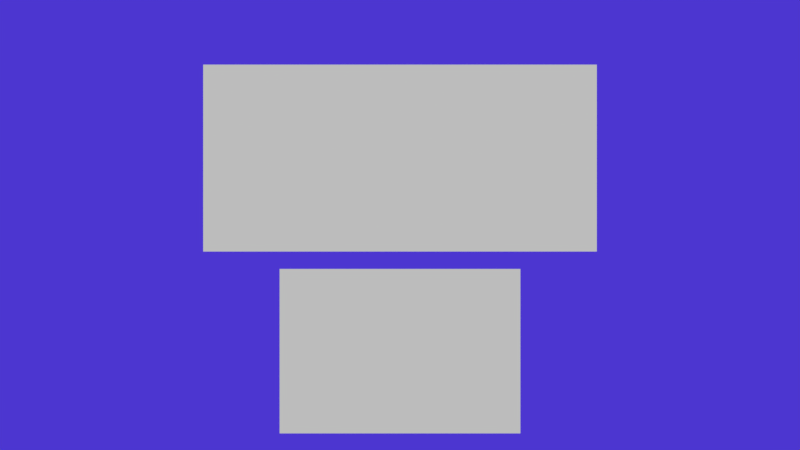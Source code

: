 # Source: jam.blend  (saved by Blender 2.77.0; exported with 4.5.12 LTS)
import bpy
from mathutils import Matrix  # noqa: F401  (used for matrix-valued properties, if any)

bpy.ops.wm.read_factory_settings(use_empty=True)
scene = bpy.context.scene
scene.name = 'game'

# ---- collections
col_collection_1 = bpy.data.collections.new('Collection 1'); scene.collection.children.link(col_collection_1)

# ---- materials (node trees are filled in below, after node groups)
mat_garabatos2 = bpy.data.materials.new('garabatos2')
mat_garabatos2.alpha_threshold = 0.0
mat_garabatos2.use_transparent_shadow = False
mat_garabatos2.roughness = 0.5
mat_material_001 = bpy.data.materials.new('Material.001')
mat_material_001.alpha_threshold = 0.0
mat_material_001.use_transparent_shadow = False
mat_material_001.roughness = 0.5
mat_creditos2 = bpy.data.materials.new('creditos2')
mat_creditos2.alpha_threshold = 0.0
mat_creditos2.use_transparent_shadow = False
mat_creditos2.roughness = 0.5
mat_creditos1 = bpy.data.materials.new('creditos1')
mat_creditos1.alpha_threshold = 0.0
mat_creditos1.use_transparent_shadow = False
mat_creditos1.roughness = 0.5
mat_titulo2 = bpy.data.materials.new('titulo2')
mat_titulo2.alpha_threshold = 0.0
mat_titulo2.use_transparent_shadow = False
mat_titulo2.roughness = 0.5
mat_titulo1 = bpy.data.materials.new('titulo1')
mat_titulo1.alpha_threshold = 0.0
mat_titulo1.use_transparent_shadow = False
mat_titulo1.roughness = 0.5
mat_play2 = bpy.data.materials.new('play2')
mat_play2.alpha_threshold = 0.0
mat_play2.use_transparent_shadow = False
mat_play2.roughness = 0.5
mat_play1 = bpy.data.materials.new('play1')
mat_play1.alpha_threshold = 0.0
mat_play1.use_transparent_shadow = False
mat_play1.roughness = 0.5
mat_material = bpy.data.materials.new('Material')
mat_material.alpha_threshold = 0.0
mat_material.use_transparent_shadow = False
mat_material.diffuse_color = (0.1154, 0.05907, 1.0, 1.0)
mat_material.roughness = 0.5
mat_cincuenta1 = bpy.data.materials.new('cincuenta1')
mat_cincuenta1.alpha_threshold = 0.0
mat_cincuenta1.use_transparent_shadow = False
mat_cincuenta1.roughness = 0.5
mat_cincuenta2 = bpy.data.materials.new('cincuenta2')
mat_cincuenta2.alpha_threshold = 0.0
mat_cincuenta2.use_transparent_shadow = False
mat_cincuenta2.roughness = 0.5
mat_uno1 = bpy.data.materials.new('uno1')
mat_uno1.alpha_threshold = 0.0
mat_uno1.use_transparent_shadow = False
mat_uno1.roughness = 0.5
mat_uno2 = bpy.data.materials.new('uno2')
mat_uno2.alpha_threshold = 0.0
mat_uno2.use_transparent_shadow = False
mat_uno2.roughness = 0.5
mat_diez2 = bpy.data.materials.new('diez2')
mat_diez2.alpha_threshold = 0.0
mat_diez2.use_transparent_shadow = False
mat_diez2.roughness = 0.5
mat_diez1 = bpy.data.materials.new('diez1')
mat_diez1.alpha_threshold = 0.0
mat_diez1.use_transparent_shadow = False
mat_diez1.roughness = 0.5
mat_piso2 = bpy.data.materials.new('Piso2')
mat_piso2.alpha_threshold = 0.0
mat_piso2.use_transparent_shadow = False
mat_piso2.roughness = 0.5
mat_piso1 = bpy.data.materials.new('Piso1')
mat_piso1.alpha_threshold = 0.0
mat_piso1.use_transparent_shadow = False
mat_piso1.roughness = 0.5
mat_torre3 = bpy.data.materials.new('torre3')
mat_torre3.alpha_threshold = 0.0
mat_torre3.use_transparent_shadow = False
mat_torre3.roughness = 0.5
mat_torre2 = bpy.data.materials.new('torre2')
mat_torre2.alpha_threshold = 0.0
mat_torre2.use_transparent_shadow = False
mat_torre2.roughness = 0.5
mat_hoop = bpy.data.materials.new('hoop')
mat_hoop.alpha_threshold = 0.0
mat_hoop.use_transparent_shadow = False
mat_hoop.diffuse_color = (0.0, 0.0, 0.0, 1.0)
mat_hoop.roughness = 0.5

# ---- material node trees

# ---- world
world_world = bpy.data.worlds.new('World'); scene.world = world_world
world_world.color = (0.05088, 0.05088, 0.05088)
world_world.use_sun_shadow = False
world_world.sun_shadow_jitter_overblur = 0.0
world_world.cycles.sampling_method = 'MANUAL'

# ---- cameras
cam_camera_001 = bpy.data.cameras.new('Camera.001')
cam_camera_001.type = 'ORTHO'
cam_camera_001.clip_end = 100.0
cam_camera_001.lens = 35.0
cam_camera_001.sensor_width = 32.0
cam_camera_001.sensor_height = 18.0
cam_camera_001.ortho_scale = 3.814
cam_camera_001.dof.focus_distance = 0.0
cam_camera_001.dof.aperture_fstop = 128.0
cam_camera = bpy.data.cameras.new('Camera')
cam_camera.type = 'ORTHO'
cam_camera.clip_end = 100.0
cam_camera.lens = 35.0
cam_camera.sensor_width = 32.0
cam_camera.sensor_height = 18.0
cam_camera.ortho_scale = 3.814
cam_camera.dof.focus_distance = 0.0
cam_camera.dof.aperture_fstop = 128.0

# ---- meshes
me_garabatos2 = bpy.data.meshes.new('garabatos2')
me_garabatos2.from_pydata([(-0.6891, -0.5, 0.0), (0.6891, -0.5, 0.0), (-0.6891, 0.5, 0.0), (0.6891, 0.5, 0.0)], [], [(0, 1, 3, 2)])
_uv = me_garabatos2.uv_layers.new(name='UVMap')
_uv.uv.foreach_set('vector', [0.0, 0.0, 1.0, 0.0, 1.0, 1.0, 0.0, 1.0])
me_garabatos2.materials.append(mat_garabatos2)
me_garabatos2.use_remesh_preserve_volume = False
me_garabatos2.use_remesh_preserve_attributes = False
me_garabatos2.use_mirror_vertex_groups = False
me_garabatos2.update()
me_material_001 = bpy.data.meshes.new('Material.001')
me_material_001.from_pydata([(-0.6891, -0.5, 0.0), (0.6891, -0.5, 0.0), (-0.6891, 0.5, 0.0), (0.6891, 0.5, 0.0)], [], [(0, 1, 3, 2)])
_uv = me_material_001.uv_layers.new(name='UVMap')
_uv.uv.foreach_set('vector', [0.0, 0.0, 1.0, 0.0, 1.0, 1.0, 0.0, 1.0])
me_material_001.materials.append(mat_material_001)
me_material_001.use_remesh_preserve_volume = False
me_material_001.use_remesh_preserve_attributes = False
me_material_001.use_mirror_vertex_groups = False
me_material_001.update()
me_creditos2 = bpy.data.meshes.new('creditos2')
me_creditos2.from_pydata([(-0.6891, -0.5, 0.0), (0.6891, -0.5, 0.0), (-0.6891, 0.5, 0.0), (0.6891, 0.5, 0.0)], [], [(0, 1, 3, 2)])
_uv = me_creditos2.uv_layers.new(name='UVMap')
_uv.uv.foreach_set('vector', [0.0, 0.0, 1.0, 0.0, 1.0, 1.0, 0.0, 1.0])
me_creditos2.materials.append(mat_creditos2)
me_creditos2.use_remesh_preserve_volume = False
me_creditos2.use_remesh_preserve_attributes = False
me_creditos2.use_mirror_vertex_groups = False
me_creditos2.update()
me_creditos1 = bpy.data.meshes.new('creditos1')
me_creditos1.from_pydata([(-0.6891, -0.5, 0.0), (0.6891, -0.5, 0.0), (-0.6891, 0.5, 0.0), (0.6891, 0.5, 0.0)], [], [(0, 1, 3, 2)])
_uv = me_creditos1.uv_layers.new(name='UVMap')
_uv.uv.foreach_set('vector', [0.0, 0.0, 1.0, 0.0, 1.0, 1.0, 0.0, 1.0])
me_creditos1.materials.append(mat_creditos1)
me_creditos1.use_remesh_preserve_volume = False
me_creditos1.use_remesh_preserve_attributes = False
me_creditos1.use_mirror_vertex_groups = False
me_creditos1.update()
me_cube_001 = bpy.data.meshes.new('Cube.001')
me_cube_001.from_pydata([(-1.0, -1.0, -1.0), (-1.0, -1.0, 1.0), (-1.0, 1.0, -1.0), (-1.0, 1.0, 1.0), (1.0, -1.0, -1.0), (1.0, -1.0, 1.0), (1.0, 1.0, -1.0), (1.0, 1.0, 1.0)], [], [(1, 3, 2, 0), (3, 7, 6, 2), (7, 5, 4, 6), (5, 1, 0, 4), (0, 2, 6, 4), (5, 7, 3, 1)])
me_cube_001.use_remesh_preserve_volume = False
me_cube_001.use_remesh_preserve_attributes = False
me_cube_001.use_mirror_vertex_groups = False
me_cube_001.update()
me_titulo2 = bpy.data.meshes.new('titulo2')
me_titulo2.from_pydata([(-1.053, -0.5, 0.0), (1.053, -0.5, 0.0), (-1.053, 0.5, 0.0), (1.053, 0.5, 0.0)], [], [(0, 1, 3, 2)])
_uv = me_titulo2.uv_layers.new(name='UVMap')
_uv.uv.foreach_set('vector', [0.0, 0.0, 1.0, 0.0, 1.0, 1.0, 0.0, 1.0])
me_titulo2.materials.append(mat_titulo2)
me_titulo2.use_remesh_preserve_volume = False
me_titulo2.use_remesh_preserve_attributes = False
me_titulo2.use_mirror_vertex_groups = False
me_titulo2.update()
me_titulo1 = bpy.data.meshes.new('titulo1')
me_titulo1.from_pydata([(-1.053, -0.5, 0.0), (1.053, -0.5, 0.0), (-1.053, 0.5, 0.0), (1.053, 0.5, 0.0)], [], [(0, 1, 3, 2)])
_uv = me_titulo1.uv_layers.new(name='UVMap')
_uv.uv.foreach_set('vector', [0.0, 0.0, 1.0, 0.0, 1.0, 1.0, 0.0, 1.0])
me_titulo1.materials.append(mat_titulo1)
me_titulo1.use_remesh_preserve_volume = False
me_titulo1.use_remesh_preserve_attributes = False
me_titulo1.use_mirror_vertex_groups = False
me_titulo1.update()
me_play2 = bpy.data.meshes.new('play2')
me_play2.from_pydata([(-0.7319, -0.5, 0.0), (0.7319, -0.5, 0.0), (-0.7319, 0.5, 0.0), (0.7319, 0.5, 0.0)], [], [(0, 1, 3, 2)])
_uv = me_play2.uv_layers.new(name='UVMap')
_uv.uv.foreach_set('vector', [0.0, 0.0, 1.0, 0.0, 1.0, 1.0, 0.0, 1.0])
me_play2.materials.append(mat_play2)
me_play2.use_remesh_preserve_volume = False
me_play2.use_remesh_preserve_attributes = False
me_play2.use_mirror_vertex_groups = False
me_play2.update()
me_play1 = bpy.data.meshes.new('play1')
me_play1.from_pydata([(-0.7319, -0.5, 0.0), (0.7319, -0.5, 0.0), (-0.7319, 0.5, 0.0), (0.7319, 0.5, 0.0)], [], [(0, 1, 3, 2)])
_uv = me_play1.uv_layers.new(name='UVMap')
_uv.uv.foreach_set('vector', [0.0, 0.0, 1.0, 0.0, 1.0, 1.0, 0.0, 1.0])
me_play1.materials.append(mat_play1)
me_play1.use_remesh_preserve_volume = False
me_play1.use_remesh_preserve_attributes = False
me_play1.use_mirror_vertex_groups = False
me_play1.update()
me_plane_002 = bpy.data.meshes.new('Plane.002')
me_plane_002.from_pydata([(-1.0, -1.0, 0.0), (1.0, -1.0, 0.0), (-1.0, 1.0, 0.0), (1.0, 1.0, 0.0)], [], [(0, 1, 3, 2)])
_uv = me_plane_002.uv_layers.new(name='UVMap')
_uv.uv.foreach_set('vector', [0.028, 9.998e-05, 1.028, 9.998e-05, 1.028, 0.9999, 0.028, 0.9999])
me_plane_002.materials.append(mat_material)
me_plane_002.use_remesh_preserve_volume = False
me_plane_002.use_remesh_preserve_attributes = False
me_plane_002.use_mirror_vertex_groups = False
me_plane_002.update()
me_cincuenta1_001 = bpy.data.meshes.new('cincuenta1.001')
me_cincuenta1_001.from_pydata([(-1.149, -0.5, 0.0), (1.149, -0.5, 0.0), (-1.149, 0.5, 0.0), (1.149, 0.5, 0.0)], [], [(0, 1, 3, 2)])
_uv = me_cincuenta1_001.uv_layers.new(name='UVMap')
_uv.uv.foreach_set('vector', [0.0, 0.0, 1.0, 0.0, 1.0, 1.0, 0.0, 1.0])
me_cincuenta1_001.materials.append(mat_cincuenta1)
me_cincuenta1_001.use_remesh_preserve_volume = False
me_cincuenta1_001.use_remesh_preserve_attributes = False
me_cincuenta1_001.use_mirror_vertex_groups = False
me_cincuenta1_001.update()
me_cincuenta2_001 = bpy.data.meshes.new('cincuenta2.001')
me_cincuenta2_001.from_pydata([(-1.149, -0.5, 0.0), (1.149, -0.5, 0.0), (-1.149, 0.5, 0.0), (1.149, 0.5, 0.0)], [], [(0, 1, 3, 2)])
_uv = me_cincuenta2_001.uv_layers.new(name='UVMap')
_uv.uv.foreach_set('vector', [0.0, 0.0, 1.0, 0.0, 1.0, 1.0, 0.0, 1.0])
me_cincuenta2_001.materials.append(mat_cincuenta2)
me_cincuenta2_001.use_remesh_preserve_volume = False
me_cincuenta2_001.use_remesh_preserve_attributes = False
me_cincuenta2_001.use_mirror_vertex_groups = False
me_cincuenta2_001.update()
me_uno1_001 = bpy.data.meshes.new('uno1.001')
me_uno1_001.from_pydata([(-1.149, -0.5, 0.0), (1.149, -0.5, 0.0), (-1.149, 0.5, 0.0), (1.149, 0.5, 0.0)], [], [(0, 1, 3, 2)])
_uv = me_uno1_001.uv_layers.new(name='UVMap')
_uv.uv.foreach_set('vector', [0.0, 0.0, 1.0, 0.0, 1.0, 1.0, 0.0, 1.0])
me_uno1_001.materials.append(mat_uno1)
me_uno1_001.use_remesh_preserve_volume = False
me_uno1_001.use_remesh_preserve_attributes = False
me_uno1_001.use_mirror_vertex_groups = False
me_uno1_001.update()
me_uno2_001 = bpy.data.meshes.new('uno2.001')
me_uno2_001.from_pydata([(-1.149, -0.5, 0.0), (1.149, -0.5, 0.0), (-1.149, 0.5, 0.0), (1.149, 0.5, 0.0)], [], [(0, 1, 3, 2)])
_uv = me_uno2_001.uv_layers.new(name='UVMap')
_uv.uv.foreach_set('vector', [0.0, 0.0, 1.0, 0.0, 1.0, 1.0, 0.0, 1.0])
me_uno2_001.materials.append(mat_uno2)
me_uno2_001.use_remesh_preserve_volume = False
me_uno2_001.use_remesh_preserve_attributes = False
me_uno2_001.use_mirror_vertex_groups = False
me_uno2_001.update()
me_uno2 = bpy.data.meshes.new('uno2')
me_uno2.from_pydata([(-1.149, -0.5, 0.0), (1.149, -0.5, 0.0), (-1.149, 0.5, 0.0), (1.149, 0.5, 0.0)], [], [(0, 1, 3, 2)])
_uv = me_uno2.uv_layers.new(name='UVMap')
_uv.uv.foreach_set('vector', [0.0, 0.0, 1.0, 0.0, 1.0, 1.0, 0.0, 1.0])
me_uno2.materials.append(mat_uno2)
me_uno2.use_remesh_preserve_volume = False
me_uno2.use_remesh_preserve_attributes = False
me_uno2.use_mirror_vertex_groups = False
me_uno2.update()
me_uno1 = bpy.data.meshes.new('uno1')
me_uno1.from_pydata([(-1.149, -0.5, 0.0), (1.149, -0.5, 0.0), (-1.149, 0.5, 0.0), (1.149, 0.5, 0.0)], [], [(0, 1, 3, 2)])
_uv = me_uno1.uv_layers.new(name='UVMap')
_uv.uv.foreach_set('vector', [0.0, 0.0, 1.0, 0.0, 1.0, 1.0, 0.0, 1.0])
me_uno1.materials.append(mat_uno1)
me_uno1.use_remesh_preserve_volume = False
me_uno1.use_remesh_preserve_attributes = False
me_uno1.use_mirror_vertex_groups = False
me_uno1.update()
me_diez2 = bpy.data.meshes.new('diez2')
me_diez2.from_pydata([(-1.149, -0.5, 0.0), (1.149, -0.5, 0.0), (-1.149, 0.5, 0.0), (1.149, 0.5, 0.0)], [], [(0, 1, 3, 2)])
_uv = me_diez2.uv_layers.new(name='UVMap')
_uv.uv.foreach_set('vector', [0.0, 0.0, 1.0, 0.0, 1.0, 1.0, 0.0, 1.0])
me_diez2.materials.append(mat_diez2)
me_diez2.use_remesh_preserve_volume = False
me_diez2.use_remesh_preserve_attributes = False
me_diez2.use_mirror_vertex_groups = False
me_diez2.update()
me_diez1 = bpy.data.meshes.new('diez1')
me_diez1.from_pydata([(-1.149, -0.5, 0.0), (1.149, -0.5, 0.0), (-1.149, 0.5, 0.0), (1.149, 0.5, 0.0)], [], [(0, 1, 3, 2)])
_uv = me_diez1.uv_layers.new(name='UVMap')
_uv.uv.foreach_set('vector', [0.0, 0.0, 1.0, 0.0, 1.0, 1.0, 0.0, 1.0])
me_diez1.materials.append(mat_diez1)
me_diez1.use_remesh_preserve_volume = False
me_diez1.use_remesh_preserve_attributes = False
me_diez1.use_mirror_vertex_groups = False
me_diez1.update()
me_cincuenta2 = bpy.data.meshes.new('cincuenta2')
me_cincuenta2.from_pydata([(-1.149, -0.5, 0.0), (1.149, -0.5, 0.0), (-1.149, 0.5, 0.0), (1.149, 0.5, 0.0)], [], [(0, 1, 3, 2)])
_uv = me_cincuenta2.uv_layers.new(name='UVMap')
_uv.uv.foreach_set('vector', [0.0, 0.0, 1.0, 0.0, 1.0, 1.0, 0.0, 1.0])
me_cincuenta2.materials.append(mat_cincuenta2)
me_cincuenta2.use_remesh_preserve_volume = False
me_cincuenta2.use_remesh_preserve_attributes = False
me_cincuenta2.use_mirror_vertex_groups = False
me_cincuenta2.update()
me_cincuenta1 = bpy.data.meshes.new('cincuenta1')
me_cincuenta1.from_pydata([(-1.149, -0.5, 0.0), (1.149, -0.5, 0.0), (-1.149, 0.5, 0.0), (1.149, 0.5, 0.0)], [], [(0, 1, 3, 2)])
_uv = me_cincuenta1.uv_layers.new(name='UVMap')
_uv.uv.foreach_set('vector', [0.0, 0.0, 1.0, 0.0, 1.0, 1.0, 0.0, 1.0])
me_cincuenta1.materials.append(mat_cincuenta1)
me_cincuenta1.use_remesh_preserve_volume = False
me_cincuenta1.use_remesh_preserve_attributes = False
me_cincuenta1.use_mirror_vertex_groups = False
me_cincuenta1.update()
me_piso2 = bpy.data.meshes.new('Piso2')
me_piso2.from_pydata([(-4.299, -0.5, 0.0), (4.299, -0.5, 0.0), (-4.299, 0.5, 0.0), (4.299, 0.5, 0.0)], [], [(0, 1, 3, 2)])
_uv = me_piso2.uv_layers.new(name='UVMap')
_uv.uv.foreach_set('vector', [0.0, 0.0, 1.0, 0.0, 1.0, 1.0, 0.0, 1.0])
me_piso2.materials.append(mat_piso2)
me_piso2.use_remesh_preserve_volume = False
me_piso2.use_remesh_preserve_attributes = False
me_piso2.use_mirror_vertex_groups = False
me_piso2.update()
me_piso1 = bpy.data.meshes.new('Piso1')
me_piso1.from_pydata([(-4.299, -0.5, 0.0), (4.299, -0.5, 0.0), (-4.299, 0.5, 0.0), (4.299, 0.5, 0.0)], [], [(0, 1, 3, 2)])
_uv = me_piso1.uv_layers.new(name='UVMap')
_uv.uv.foreach_set('vector', [0.0, 0.0, 1.0, 0.0, 1.0, 1.0, 0.0, 1.0])
me_piso1.materials.append(mat_piso1)
me_piso1.use_remesh_preserve_volume = False
me_piso1.use_remesh_preserve_attributes = False
me_piso1.use_mirror_vertex_groups = False
me_piso1.update()
me_torre3 = bpy.data.meshes.new('torre3')
me_torre3.from_pydata([(-0.1711, -0.5, 0.0), (0.1711, -0.5, 0.0), (-0.1711, 0.5, 0.0), (0.1711, 0.5, 0.0)], [], [(0, 1, 3, 2)])
_uv = me_torre3.uv_layers.new(name='UVMap')
_uv.uv.foreach_set('vector', [0.0, 0.0, 1.0, 0.0, 1.0, 1.0, 0.0, 1.0])
me_torre3.materials.append(mat_torre3)
me_torre3.use_remesh_preserve_volume = False
me_torre3.use_remesh_preserve_attributes = False
me_torre3.use_mirror_vertex_groups = False
me_torre3.update()
me_torre2 = bpy.data.meshes.new('torre2')
me_torre2.from_pydata([(-0.1711, -0.5, 0.0), (0.1711, -0.5, 0.0), (-0.1711, 0.5, 0.0), (0.1711, 0.5, 0.0)], [], [(0, 1, 3, 2)])
_uv = me_torre2.uv_layers.new(name='UVMap')
_uv.uv.foreach_set('vector', [0.0, 0.0, 1.0, 0.0, 1.0, 1.0, 0.0, 1.0])
me_torre2.materials.append(mat_torre2)
me_torre2.use_remesh_preserve_volume = False
me_torre2.use_remesh_preserve_attributes = False
me_torre2.use_mirror_vertex_groups = False
me_torre2.update()
me_plane_003 = bpy.data.meshes.new('Plane.003')
me_plane_003.from_pydata([(1.004, -9.159e-09, -1.49e-08), (0.9989, 0.5234, -1.49e-08), (0.9854, 0.7401, -1.49e-08), (0.972, 0.5234, -1.49e-08), (0.9664, -9.159e-09, -1.49e-08), (0.972, -0.5234, -1.49e-08), (0.9854, -0.7401, -1.49e-08), (0.9989, -0.5234, -1.49e-08), (0.9596, 8.638e-07, -0.1562), (0.9543, 0.5234, -0.1554), (0.9414, 0.7401, -0.1533), (0.9285, 0.5234, -0.1512), (0.9232, 8.308e-07, -0.1503), (0.9285, -0.5234, -0.1512), (0.9414, -0.7401, -0.1533), (0.9543, -0.5234, -0.1554), (0.829, 1.659e-06, -0.2986), (0.8244, 0.5234, -0.2969), (0.8132, 0.7401, -0.2929), (0.8021, 0.5234, -0.2889), (0.7975, 1.596e-06, -0.2873), (0.8021, -0.5234, -0.2889), (0.8132, -0.7401, -0.2929), (0.8244, -0.5234, -0.2969), (0.6242, 2.306e-06, -0.4144), (0.6207, 0.5234, -0.4121), (0.6123, 0.7401, -0.4066), (0.6039, 0.5234, -0.401), (0.6004, 2.219e-06, -0.3987), (0.6039, -0.5234, -0.401), (0.6123, -0.7401, -0.4066), (0.6207, -0.5234, -0.4121), (0.3634, 2.748e-06, -0.4934), (0.3614, 0.5234, -0.4906), (0.3564, 0.7401, -0.4841), (0.3515, 0.5234, -0.4775), (0.3495, 2.644e-06, -0.4747), (0.3515, -0.5234, -0.4775), (0.3564, -0.7401, -0.4841), (0.3614, -0.5234, -0.4906), (0.06985, 2.944e-06, -0.5285), (0.06943, 0.5234, -0.5256), (0.06842, 0.7401, -0.5185), (0.06741, 0.5234, -0.5115), (0.067, 2.833e-06, -0.5086), (0.06741, -0.5234, -0.5115), (0.06842, -0.7401, -0.5185), (0.06943, -0.5234, -0.5256), (-0.2304, 2.878e-06, -0.5167), (-0.2292, 0.5234, -0.5139), (-0.2262, 0.7401, -0.507), (-0.2232, 0.5234, -0.5001), (-0.2219, 2.769e-06, -0.4972), (-0.2232, -0.5234, -0.5001), (-0.2262, -0.7401, -0.507), (-0.2292, -0.5234, -0.5139), (-0.5107, 2.556e-06, -0.459), (-0.5079, 0.5234, -0.4565), (-0.5012, 0.7401, -0.4503), (-0.4944, 0.5234, -0.4442), (-0.4916, 2.459e-06, -0.4417), (-0.4944, -0.5234, -0.4442), (-0.5012, -0.7401, -0.4503), (-0.5079, -0.5234, -0.4565), (-0.7461, 2.005e-06, -0.3605), (-0.742, 0.5234, -0.3585), (-0.7321, 0.7401, -0.3537), (-0.7223, 0.5234, -0.3489), (-0.7182, 1.929e-06, -0.3469), (-0.7223, -0.5234, -0.3489), (-0.7321, -0.7401, -0.3537), (-0.742, -0.5234, -0.3585), (-0.9157, 1.276e-06, -0.23), (-0.9107, 0.5234, -0.2287), (-0.8986, 0.7401, -0.2256), (-0.8864, 0.5234, -0.2226), (-0.8814, 1.227e-06, -0.2213), (-0.8864, -0.5234, -0.2226), (-0.8986, -0.7401, -0.2256), (-0.9107, -0.5234, -0.2287), (-1.004, 4.322e-07, -0.07899), (-0.999, 0.5234, -0.07856), (-0.9856, 0.7401, -0.0775), (-0.9723, 0.5234, -0.07645), (-0.9668, 4.156e-07, -0.07601), (-0.9723, -0.5234, -0.07645), (-0.9856, -0.7401, -0.0775), (-0.999, -0.5234, -0.07856), (-1.004, -4.506e-07, 0.07899), (-0.999, 0.5234, 0.07856), (-0.9856, 0.7401, 0.0775), (-0.9723, 0.5234, 0.07645), (-0.9668, -4.339e-07, 0.07601), (-0.9723, -0.5234, 0.07645), (-0.9856, -0.7401, 0.0775), (-0.999, -0.5234, 0.07856), (-0.9157, -1.294e-06, 0.23), (-0.9107, 0.5234, 0.2287), (-0.8986, 0.7401, 0.2256), (-0.8864, 0.5234, 0.2226), (-0.8814, -1.246e-06, 0.2213), (-0.8864, -0.5234, 0.2226), (-0.8986, -0.7401, 0.2256), (-0.9107, -0.5234, 0.2287), (-0.7461, -2.024e-06, 0.3605), (-0.742, 0.5234, 0.3585), (-0.7321, 0.7401, 0.3537), (-0.7223, 0.5234, 0.3489), (-0.7182, -1.948e-06, 0.3469), (-0.7223, -0.5234, 0.3489), (-0.7321, -0.7401, 0.3537), (-0.742, -0.5234, 0.3585), (-0.5107, -2.574e-06, 0.459), (-0.5079, 0.5234, 0.4565), (-0.5012, 0.7401, 0.4503), (-0.4944, 0.5234, 0.4442), (-0.4916, -2.477e-06, 0.4417), (-0.4944, -0.5234, 0.4442), (-0.5012, -0.7401, 0.4503), (-0.5079, -0.5234, 0.4565), (-0.2304, -2.897e-06, 0.5167), (-0.2292, 0.5234, 0.5139), (-0.2262, 0.7401, 0.507), (-0.2232, 0.5234, 0.5001), (-0.2219, -2.788e-06, 0.4972), (-0.2232, -0.5234, 0.5001), (-0.2262, -0.7401, 0.507), (-0.2292, -0.5234, 0.5139), (0.06985, -2.962e-06, 0.5285), (0.06943, 0.5234, 0.5256), (0.06842, 0.7401, 0.5185), (0.06741, 0.5234, 0.5115), (0.067, -2.851e-06, 0.5086), (0.06741, -0.5234, 0.5115), (0.06842, -0.7401, 0.5185), (0.06943, -0.5234, 0.5256), (0.3634, -2.766e-06, 0.4934), (0.3614, 0.5234, 0.4906), (0.3564, 0.7401, 0.4841), (0.3515, 0.5234, 0.4775), (0.3495, -2.662e-06, 0.4747), (0.3515, -0.5234, 0.4775), (0.3564, -0.7401, 0.4841), (0.3614, -0.5234, 0.4906), (0.6242, -2.325e-06, 0.4144), (0.6207, 0.5234, 0.4121), (0.6123, 0.7401, 0.4066), (0.6039, 0.5234, 0.401), (0.6004, -2.237e-06, 0.3987), (0.6039, -0.5234, 0.401), (0.6123, -0.7401, 0.4066), (0.6207, -0.5234, 0.4121), (0.829, -1.677e-06, 0.2986), (0.8244, 0.5234, 0.2969), (0.8132, 0.7401, 0.2929), (0.8021, 0.5234, 0.2889), (0.7975, -1.615e-06, 0.2873), (0.8021, -0.5234, 0.2889), (0.8132, -0.7401, 0.2929), (0.8244, -0.5234, 0.2969), (0.9596, -8.821e-07, 0.1562), (0.9543, 0.5234, 0.1554), (0.9414, 0.7401, 0.1533), (0.9285, 0.5234, 0.1512), (0.9232, -8.492e-07, 0.1503), (0.9285, -0.5234, 0.1512), (0.9414, -0.7401, 0.1533), (0.9543, -0.5234, 0.1554)], [], [(0, 8, 9, 1), (1, 9, 10, 2), (2, 10, 11, 3), (3, 11, 12, 4), (4, 12, 13, 5), (5, 13, 14, 6), (6, 14, 15, 7), (0, 7, 15, 8), (8, 16, 17, 9), (9, 17, 18, 10), (10, 18, 19, 11), (11, 19, 20, 12), (12, 20, 21, 13), (13, 21, 22, 14), (14, 22, 23, 15), (15, 23, 16, 8), (16, 24, 25, 17), (17, 25, 26, 18), (18, 26, 27, 19), (19, 27, 28, 20), (20, 28, 29, 21), (21, 29, 30, 22), (22, 30, 31, 23), (23, 31, 24, 16), (24, 32, 33, 25), (25, 33, 34, 26), (26, 34, 35, 27), (27, 35, 36, 28), (28, 36, 37, 29), (29, 37, 38, 30), (30, 38, 39, 31), (31, 39, 32, 24), (32, 40, 41, 33), (33, 41, 42, 34), (34, 42, 43, 35), (35, 43, 44, 36), (36, 44, 45, 37), (37, 45, 46, 38), (38, 46, 47, 39), (39, 47, 40, 32), (40, 48, 49, 41), (41, 49, 50, 42), (42, 50, 51, 43), (43, 51, 52, 44), (44, 52, 53, 45), (45, 53, 54, 46), (46, 54, 55, 47), (47, 55, 48, 40), (48, 56, 57, 49), (49, 57, 58, 50), (50, 58, 59, 51), (51, 59, 60, 52), (52, 60, 61, 53), (53, 61, 62, 54), (54, 62, 63, 55), (55, 63, 56, 48), (56, 64, 65, 57), (57, 65, 66, 58), (58, 66, 67, 59), (59, 67, 68, 60), (60, 68, 69, 61), (61, 69, 70, 62), (62, 70, 71, 63), (63, 71, 64, 56), (64, 72, 73, 65), (65, 73, 74, 66), (66, 74, 75, 67), (67, 75, 76, 68), (68, 76, 77, 69), (69, 77, 78, 70), (70, 78, 79, 71), (71, 79, 72, 64), (72, 80, 81, 73), (73, 81, 82, 74), (74, 82, 83, 75), (75, 83, 84, 76), (76, 84, 85, 77), (77, 85, 86, 78), (78, 86, 87, 79), (79, 87, 80, 72), (80, 88, 89, 81), (81, 89, 90, 82), (82, 90, 91, 83), (83, 91, 92, 84), (84, 92, 93, 85), (85, 93, 94, 86), (86, 94, 95, 87), (87, 95, 88, 80), (88, 96, 97, 89), (89, 97, 98, 90), (90, 98, 99, 91), (91, 99, 100, 92), (92, 100, 101, 93), (93, 101, 102, 94), (94, 102, 103, 95), (95, 103, 96, 88), (96, 104, 105, 97), (97, 105, 106, 98), (98, 106, 107, 99), (99, 107, 108, 100), (100, 108, 109, 101), (101, 109, 110, 102), (102, 110, 111, 103), (103, 111, 104, 96), (104, 112, 113, 105), (105, 113, 114, 106), (106, 114, 115, 107), (107, 115, 116, 108), (108, 116, 117, 109), (109, 117, 118, 110), (110, 118, 119, 111), (111, 119, 112, 104), (112, 120, 121, 113), (113, 121, 122, 114), (114, 122, 123, 115), (115, 123, 124, 116), (116, 124, 125, 117), (117, 125, 126, 118), (118, 126, 127, 119), (119, 127, 120, 112), (120, 128, 129, 121), (121, 129, 130, 122), (122, 130, 131, 123), (123, 131, 132, 124), (124, 132, 133, 125), (125, 133, 134, 126), (126, 134, 135, 127), (127, 135, 128, 120), (128, 136, 137, 129), (129, 137, 138, 130), (130, 138, 139, 131), (131, 139, 140, 132), (132, 140, 141, 133), (133, 141, 142, 134), (134, 142, 143, 135), (135, 143, 136, 128), (136, 144, 145, 137), (137, 145, 146, 138), (138, 146, 147, 139), (139, 147, 148, 140), (140, 148, 149, 141), (141, 149, 150, 142), (142, 150, 151, 143), (143, 151, 144, 136), (144, 152, 153, 145), (145, 153, 154, 146), (146, 154, 155, 147), (147, 155, 156, 148), (148, 156, 157, 149), (149, 157, 158, 150), (150, 158, 159, 151), (151, 159, 152, 144), (152, 160, 161, 153), (153, 161, 162, 154), (154, 162, 163, 155), (155, 163, 164, 156), (156, 164, 165, 157), (157, 165, 166, 158), (158, 166, 167, 159), (159, 167, 160, 152), (160, 0, 1, 161), (161, 1, 2, 162), (162, 2, 3, 163), (163, 3, 4, 164), (164, 4, 5, 165), (165, 5, 6, 166), (166, 6, 7, 167), (167, 7, 0, 160)])
me_plane_003.polygons.foreach_set('use_smooth', [True] * 168)
_uv = me_plane_003.uv_layers.new(name='UVMap')
_uv.uv.foreach_set('vector', [1.0, 0.5, 0.9777, 0.5, 0.975, 0.8535, 0.9972, 0.8535, 0.9972, 0.8535, 0.975, 0.8535, 0.9686, 1.0, 0.9905, 1.0, 0.9905, 1.0, 0.9686, 1.0, 0.9622, 0.8535, 0.9838, 0.8535, 0.9838, 0.8535, 0.9622, 0.8535, 0.9595, 0.5, 0.981, 0.5, 0.981, 0.5, 0.9595, 0.5, 0.9622, 0.1464, 0.9838, 0.1464, 0.9838, 0.1464, 0.9622, 0.1464, 0.9686, 3.197e-06, 0.9905, 3.197e-06, 0.9905, 3.197e-06, 0.9686, 3.197e-06, 0.975, 0.1464, 0.9972, 0.1464, 1.0, 0.5, 0.9972, 0.1464, 0.975, 0.1464, 0.9777, 0.5, 0.9777, 0.5, 0.9126, 0.5, 0.9103, 0.8536, 0.975, 0.8535, 0.975, 0.8535, 0.9103, 0.8536, 0.9048, 1.0, 0.9686, 1.0, 0.9686, 1.0, 0.9048, 1.0, 0.8993, 0.8536, 0.9622, 0.8535, 0.9622, 0.8535, 0.8993, 0.8536, 0.897, 0.5, 0.9595, 0.5, 0.9595, 0.5, 0.897, 0.5, 0.8993, 0.1465, 0.9622, 0.1464, 0.9622, 0.1464, 0.8993, 0.1465, 0.9048, 3.197e-06, 0.9686, 3.197e-06, 0.9686, 3.197e-06, 0.9048, 3.197e-06, 0.9103, 0.1465, 0.975, 0.1464, 0.975, 0.1464, 0.9103, 0.1465, 0.9126, 0.5, 0.9777, 0.5, 0.9126, 0.5, 0.8107, 0.5, 0.809, 0.8536, 0.9103, 0.8536, 0.9103, 0.8536, 0.809, 0.8536, 0.8048, 1.0, 0.9048, 1.0, 0.9048, 1.0, 0.8048, 1.0, 0.8006, 0.8536, 0.8993, 0.8536, 0.8993, 0.8536, 0.8006, 0.8536, 0.7989, 0.5, 0.897, 0.5, 0.897, 0.5, 0.7989, 0.5, 0.8006, 0.1465, 0.8993, 0.1465, 0.8993, 0.1465, 0.8006, 0.1465, 0.8048, 6.394e-06, 0.9048, 3.197e-06, 0.9048, 3.197e-06, 0.8048, 6.394e-06, 0.809, 0.1465, 0.9103, 0.1465, 0.9103, 0.1465, 0.809, 0.1465, 0.8107, 0.5, 0.9126, 0.5, 0.8107, 0.5, 0.6809, 0.5, 0.6799, 0.8536, 0.809, 0.8536, 0.809, 0.8536, 0.6799, 0.8536, 0.6774, 1.0, 0.8048, 1.0, 0.8048, 1.0, 0.6774, 1.0, 0.675, 0.8536, 0.8006, 0.8536, 0.8006, 0.8536, 0.675, 0.8536, 0.674, 0.5, 0.7989, 0.5, 0.7989, 0.5, 0.674, 0.5, 0.675, 0.1465, 0.8006, 0.1465, 0.8006, 0.1465, 0.675, 0.1465, 0.6774, 6.394e-06, 0.8048, 6.394e-06, 0.8048, 6.394e-06, 0.6774, 6.394e-06, 0.6799, 0.1465, 0.809, 0.1465, 0.809, 0.1465, 0.6799, 0.1465, 0.6809, 0.5, 0.8107, 0.5, 0.6809, 0.5, 0.5348, 0.5, 0.5346, 0.8536, 0.6799, 0.8536, 0.6799, 0.8536, 0.5346, 0.8536, 0.5341, 1.0, 0.6774, 1.0, 0.6774, 1.0, 0.5341, 1.0, 0.5336, 0.8536, 0.675, 0.8536, 0.675, 0.8536, 0.5336, 0.8536, 0.5333, 0.5, 0.674, 0.5, 0.674, 0.5, 0.5333, 0.5, 0.5336, 0.1465, 0.675, 0.1465, 0.675, 0.1465, 0.5336, 0.1465, 0.5341, 6.394e-06, 0.6774, 6.394e-06, 0.6774, 6.394e-06, 0.5341, 6.394e-06, 0.5346, 0.1465, 0.6799, 0.1465, 0.6799, 0.1465, 0.5346, 0.1465, 0.5348, 0.5, 0.6809, 0.5, 0.5348, 0.5, 0.3853, 0.5, 0.3859, 0.8536, 0.5346, 0.8536, 0.5346, 0.8536, 0.3859, 0.8536, 0.3874, 1.0, 0.5341, 1.0, 0.5341, 1.0, 0.3874, 1.0, 0.3889, 0.8536, 0.5336, 0.8536, 0.5336, 0.8536, 0.3889, 0.8536, 0.3895, 0.5, 0.5333, 0.5, 0.5333, 0.5, 0.3895, 0.5, 0.3889, 0.1465, 0.5336, 0.1465, 0.5336, 0.1465, 0.3889, 0.1465, 0.3874, 6.394e-06, 0.5341, 6.394e-06, 0.5341, 6.394e-06, 0.3874, 6.394e-06, 0.3859, 0.1465, 0.5346, 0.1465, 0.5346, 0.1465, 0.3859, 0.1465, 0.3853, 0.5, 0.5348, 0.5, 0.3853, 0.5, 0.2458, 0.5, 0.2472, 0.8536, 0.3859, 0.8536, 0.3859, 0.8536, 0.2472, 0.8536, 0.2505, 1.0, 0.3874, 1.0, 0.3874, 1.0, 0.2505, 1.0, 0.2539, 0.8536, 0.3889, 0.8536, 0.3889, 0.8536, 0.2539, 0.8536, 0.2553, 0.5, 0.3895, 0.5, 0.3895, 0.5, 0.2553, 0.5, 0.2539, 0.1465, 0.3889, 0.1465, 0.3889, 0.1465, 0.2539, 0.1465, 0.2505, 6.394e-06, 0.3874, 6.394e-06, 0.3874, 6.394e-06, 0.2505, 6.394e-06, 0.2472, 0.1465, 0.3859, 0.1465, 0.3859, 0.1465, 0.2472, 0.1465, 0.2458, 0.5, 0.3853, 0.5, 0.2458, 0.5, 0.1286, 0.5, 0.1306, 0.8536, 0.2472, 0.8536, 0.2472, 0.8536, 0.1306, 0.8536, 0.1356, 1.0, 0.2505, 1.0, 0.2505, 1.0, 0.1356, 1.0, 0.1405, 0.8536, 0.2539, 0.8536, 0.2539, 0.8536, 0.1405, 0.8536, 0.1425, 0.5, 0.2553, 0.5, 0.2553, 0.5, 0.1425, 0.5, 0.1405, 0.1465, 0.2539, 0.1465, 0.2539, 0.1465, 0.1405, 0.1465, 0.1356, 6.394e-06, 0.2505, 6.394e-06, 0.2505, 6.394e-06, 0.1356, 6.394e-06, 0.1306, 0.1465, 0.2472, 0.1465, 0.2472, 0.1465, 0.1306, 0.1465, 0.1286, 0.5, 0.2458, 0.5, 0.1286, 0.5, 0.04418, 0.5, 0.04668, 0.8535, 0.1306, 0.8536, 0.1306, 0.8536, 0.04668, 0.8535, 0.05273, 1.0, 0.1356, 1.0, 0.1356, 1.0, 0.05273, 1.0, 0.05877, 0.8535, 0.1405, 0.8536, 0.1405, 0.8536, 0.05877, 0.8535, 0.06127, 0.5, 0.1425, 0.5, 0.1425, 0.5, 0.06127, 0.5, 0.05877, 0.1464, 0.1405, 0.1465, 0.1405, 0.1465, 0.05877, 0.1464, 0.05273, 3.197e-06, 0.1356, 6.394e-06, 0.1356, 6.394e-06, 0.05273, 3.197e-06, 0.04668, 0.1464, 0.1306, 0.1465, 0.1306, 0.1465, 0.04668, 0.1464, 0.04418, 0.5, 0.1286, 0.5, 0.04418, 0.5, 0.0, 0.5, 0.002748, 0.8535, 0.04668, 0.8535, 0.04668, 0.8535, 0.002748, 0.8535, 0.009381, 1.0, 0.05273, 1.0, 0.05273, 1.0, 0.009381, 1.0, 0.01601, 0.8535, 0.05877, 0.8535, 0.05877, 0.8535, 0.01601, 0.8535, 0.01876, 0.5, 0.06127, 0.5, 0.06127, 0.5, 0.01876, 0.5, 0.01601, 0.1464, 0.05877, 0.1464, 0.05877, 0.1464, 0.01601, 0.1464, 0.009381, 3.197e-06, 0.05273, 3.197e-06, 0.05273, 3.197e-06, 0.009381, 3.197e-06, 0.002748, 0.1464, 0.04668, 0.1464, 0.04668, 0.1464, 0.002748, 0.1464, 0.0, 0.5, 0.04418, 0.5, 0.0, 0.5, 0.0, 0.5, 0.002748, 0.8535, 0.002748, 0.8535, 0.002748, 0.8535, 0.002748, 0.8535, 0.009381, 1.0, 0.009381, 1.0, 0.009381, 1.0, 0.009381, 1.0, 0.01601, 0.8535, 0.01601, 0.8535, 0.01601, 0.8535, 0.01601, 0.8535, 0.01876, 0.5, 0.01876, 0.5, 0.01876, 0.5, 0.01876, 0.5, 0.01601, 0.1464, 0.01601, 0.1464, 0.01601, 0.1464, 0.01601, 0.1464, 0.009381, 3.197e-06, 0.009381, 3.197e-06, 0.009381, 3.197e-06, 0.009381, 3.197e-06, 0.002748, 0.1464, 0.002748, 0.1464, 0.002748, 0.1464, 0.002748, 0.1464, 0.0, 0.5, 0.0, 0.5, 0.0, 0.5, 0.04418, 0.5, 0.04668, 0.8535, 0.002748, 0.8535, 0.002748, 0.8535, 0.04668, 0.8535, 0.05273, 1.0, 0.009381, 1.0, 0.009381, 1.0, 0.05273, 1.0, 0.05877, 0.8535, 0.01601, 0.8535, 0.01601, 0.8535, 0.05877, 0.8535, 0.06127, 0.5, 0.01876, 0.5, 0.01876, 0.5, 0.06127, 0.5, 0.05877, 0.1464, 0.01601, 0.1464, 0.01601, 0.1464, 0.05877, 0.1464, 0.05273, 3.197e-06, 0.009381, 3.197e-06, 0.009381, 3.197e-06, 0.05273, 3.197e-06, 0.04668, 0.1464, 0.002748, 0.1464, 0.002748, 0.1464, 0.04668, 0.1464, 0.04418, 0.5, 0.0, 0.5, 0.04418, 0.5, 0.1286, 0.5, 0.1306, 0.8535, 0.04668, 0.8535, 0.04668, 0.8535, 0.1306, 0.8535, 0.1356, 1.0, 0.05273, 1.0, 0.05273, 1.0, 0.1356, 1.0, 0.1405, 0.8535, 0.05877, 0.8535, 0.05877, 0.8535, 0.1405, 0.8535, 0.1425, 0.5, 0.06127, 0.5, 0.06127, 0.5, 0.1425, 0.5, 0.1405, 0.1464, 0.05877, 0.1464, 0.05877, 0.1464, 0.1405, 0.1464, 0.1356, 3.197e-06, 0.05273, 3.197e-06, 0.05273, 3.197e-06, 0.1356, 3.197e-06, 0.1306, 0.1464, 0.04668, 0.1464, 0.04668, 0.1464, 0.1306, 0.1464, 0.1286, 0.5, 0.04418, 0.5, 0.1286, 0.5, 0.2458, 0.5, 0.2472, 0.8535, 0.1306, 0.8535, 0.1306, 0.8535, 0.2472, 0.8535, 0.2505, 1.0, 0.1356, 1.0, 0.1356, 1.0, 0.2505, 1.0, 0.2539, 0.8535, 0.1405, 0.8535, 0.1405, 0.8535, 0.2539, 0.8535, 0.2553, 0.5, 0.1425, 0.5, 0.1425, 0.5, 0.2553, 0.5, 0.2539, 0.1464, 0.1405, 0.1464, 0.1405, 0.1464, 0.2539, 0.1464, 0.2505, 3.197e-06, 0.1356, 3.197e-06, 0.1356, 3.197e-06, 0.2505, 3.197e-06, 0.2472, 0.1464, 0.1306, 0.1464, 0.1306, 0.1464, 0.2472, 0.1464, 0.2458, 0.5, 0.1286, 0.5, 0.2458, 0.5, 0.3853, 0.5, 0.3859, 0.8535, 0.2472, 0.8535, 0.2472, 0.8535, 0.3859, 0.8535, 0.3874, 1.0, 0.2505, 1.0, 0.2505, 1.0, 0.3874, 1.0, 0.3889, 0.8535, 0.2539, 0.8535, 0.2539, 0.8535, 0.3889, 0.8535, 0.3895, 0.5, 0.2553, 0.5, 0.2553, 0.5, 0.3895, 0.5, 0.3889, 0.1464, 0.2539, 0.1464, 0.2539, 0.1464, 0.3889, 0.1464, 0.3874, 0.0, 0.2505, 3.197e-06, 0.2505, 3.197e-06, 0.3874, 0.0, 0.3859, 0.1464, 0.2472, 0.1464, 0.2472, 0.1464, 0.3859, 0.1464, 0.3853, 0.5, 0.2458, 0.5, 0.3853, 0.5, 0.5348, 0.5, 0.5346, 0.8535, 0.3859, 0.8535, 0.3859, 0.8535, 0.5346, 0.8535, 0.5341, 1.0, 0.3874, 1.0, 0.3874, 1.0, 0.5341, 1.0, 0.5336, 0.8535, 0.3889, 0.8535, 0.3889, 0.8535, 0.5336, 0.8535, 0.5333, 0.5, 0.3895, 0.5, 0.3895, 0.5, 0.5333, 0.5, 0.5336, 0.1464, 0.3889, 0.1464, 0.3889, 0.1464, 0.5336, 0.1464, 0.5341, 0.0, 0.3874, 0.0, 0.3874, 0.0, 0.5341, 0.0, 0.5346, 0.1464, 0.3859, 0.1464, 0.3859, 0.1464, 0.5346, 0.1464, 0.5348, 0.5, 0.3853, 0.5, 0.5348, 0.5, 0.6809, 0.5, 0.6799, 0.8535, 0.5346, 0.8535, 0.5346, 0.8535, 0.6799, 0.8535, 0.6774, 1.0, 0.5341, 1.0, 0.5341, 1.0, 0.6774, 1.0, 0.675, 0.8535, 0.5336, 0.8535, 0.5336, 0.8535, 0.675, 0.8535, 0.674, 0.5, 0.5333, 0.5, 0.5333, 0.5, 0.674, 0.5, 0.675, 0.1464, 0.5336, 0.1464, 0.5336, 0.1464, 0.675, 0.1464, 0.6774, 3.197e-06, 0.5341, 0.0, 0.5341, 0.0, 0.6774, 3.197e-06, 0.6799, 0.1464, 0.5346, 0.1464, 0.5346, 0.1464, 0.6799, 0.1464, 0.6809, 0.5, 0.5348, 0.5, 0.6809, 0.5, 0.8107, 0.5, 0.809, 0.8535, 0.6799, 0.8535, 0.6799, 0.8535, 0.809, 0.8535, 0.8048, 1.0, 0.6774, 1.0, 0.6774, 1.0, 0.8048, 1.0, 0.8006, 0.8535, 0.675, 0.8535, 0.675, 0.8535, 0.8006, 0.8535, 0.7989, 0.5, 0.674, 0.5, 0.674, 0.5, 0.7989, 0.5, 0.8006, 0.1464, 0.675, 0.1464, 0.675, 0.1464, 0.8006, 0.1464, 0.8048, 3.197e-06, 0.6774, 3.197e-06, 0.6774, 3.197e-06, 0.8048, 3.197e-06, 0.809, 0.1464, 0.6799, 0.1464, 0.6799, 0.1464, 0.809, 0.1464, 0.8107, 0.5, 0.6809, 0.5, 0.8107, 0.5, 0.9126, 0.5, 0.9103, 0.8535, 0.809, 0.8535, 0.809, 0.8535, 0.9103, 0.8535, 0.9048, 1.0, 0.8048, 1.0, 0.8048, 1.0, 0.9048, 1.0, 0.8993, 0.8535, 0.8006, 0.8535, 0.8006, 0.8535, 0.8993, 0.8535, 0.897, 0.5, 0.7989, 0.5, 0.7989, 0.5, 0.897, 0.5, 0.8993, 0.1464, 0.8006, 0.1464, 0.8006, 0.1464, 0.8993, 0.1464, 0.9048, 3.197e-06, 0.8048, 3.197e-06, 0.8048, 3.197e-06, 0.9048, 3.197e-06, 0.9103, 0.1464, 0.809, 0.1464, 0.809, 0.1464, 0.9103, 0.1464, 0.9126, 0.5, 0.8107, 0.5, 0.9126, 0.5, 0.9777, 0.5, 0.975, 0.8535, 0.9103, 0.8535, 0.9103, 0.8535, 0.975, 0.8535, 0.9686, 1.0, 0.9048, 1.0, 0.9048, 1.0, 0.9686, 1.0, 0.9622, 0.8535, 0.8993, 0.8535, 0.8993, 0.8535, 0.9622, 0.8535, 0.9595, 0.5, 0.897, 0.5, 0.897, 0.5, 0.9595, 0.5, 0.9622, 0.1464, 0.8993, 0.1464, 0.8993, 0.1464, 0.9622, 0.1464, 0.9686, 3.197e-06, 0.9048, 3.197e-06, 0.9048, 3.197e-06, 0.9686, 3.197e-06, 0.975, 0.1464, 0.9103, 0.1464, 0.9103, 0.1464, 0.975, 0.1464, 0.9777, 0.5, 0.9126, 0.5, 0.9777, 0.5, 1.0, 0.5, 0.9972, 0.8535, 0.975, 0.8535, 0.975, 0.8535, 0.9972, 0.8535, 0.9905, 1.0, 0.9686, 1.0, 0.9686, 1.0, 0.9905, 1.0, 0.9838, 0.8535, 0.9622, 0.8535, 0.9622, 0.8535, 0.9838, 0.8535, 0.981, 0.5, 0.9595, 0.5, 0.9595, 0.5, 0.981, 0.5, 0.9838, 0.1464, 0.9622, 0.1464, 0.9622, 0.1464, 0.9838, 0.1464, 0.9905, 3.197e-06, 0.9686, 3.197e-06, 0.9686, 3.197e-06, 0.9905, 3.197e-06, 0.9972, 0.1464, 0.975, 0.1464, 0.975, 0.1464, 0.9972, 0.1464, 1.0, 0.5, 0.9777, 0.5])
me_plane_003.materials.append(mat_hoop)
me_plane_003.use_remesh_preserve_volume = False
me_plane_003.use_remesh_preserve_attributes = False
me_plane_003.use_mirror_vertex_groups = False
me_plane_003.update()
me_plane = bpy.data.meshes.new('Plane')
me_plane.from_pydata([(-1.0, -1.0, 0.0), (1.0, -1.0, 0.0), (-1.0, 1.0, 0.0), (1.0, 1.0, 0.0)], [], [(0, 1, 3, 2)])
_uv = me_plane.uv_layers.new(name='UVMap')
_uv.uv.foreach_set('vector', [0.028, 9.998e-05, 1.028, 9.998e-05, 1.028, 0.9999, 0.028, 0.9999])
me_plane.materials.append(mat_material)
me_plane.use_remesh_preserve_volume = False
me_plane.use_remesh_preserve_attributes = False
me_plane.use_mirror_vertex_groups = False
me_plane.update()

# ---- curves / text
txt_text_001 = bpy.data.curves.new('Text.001', 'FONT')
txt_text_001.dimensions = '2D'
txt_text_001.body = 'Go!'
txt_text_001.use_path_clamp = True
txt_text_001.bevel_resolution = 0
txt_text_001.fill_mode = 'NONE'
txt_text_001.size = 8.0
txt_text = bpy.data.curves.new('Text', 'FONT')
txt_text.dimensions = '2D'
txt_text.body = 'Go!'
txt_text.use_path_clamp = True
txt_text.bevel_resolution = 0
txt_text.fill_mode = 'NONE'
txt_text.size = 8.0

# ---- objects
ob_garabatos2 = bpy.data.objects.new('garabatos2', me_garabatos2)
ob_garabatos1 = bpy.data.objects.new('garabatos1', me_material_001)
ob_creditos2 = bpy.data.objects.new('creditos2', me_creditos2)
ob_creditos1 = bpy.data.objects.new('creditos1', me_creditos1)
ob_text_001 = bpy.data.objects.new('Text.001', txt_text_001)
ob_start = bpy.data.objects.new('start', None)
ob_gamecamera = bpy.data.objects.new('gameCamera', cam_camera_001)
ob_cube_001 = bpy.data.objects.new('Cube.001', me_cube_001)
ob_titulo2 = bpy.data.objects.new('titulo2', me_titulo2)
ob_titulo1 = bpy.data.objects.new('titulo1', me_titulo1)
ob_play2 = bpy.data.objects.new('play2', me_play2)
ob_play1 = bpy.data.objects.new('play1', me_play1)
ob_plane_001 = bpy.data.objects.new('Plane.001', me_plane_002)
ob_numero501_001 = bpy.data.objects.new('Numero501.001', me_cincuenta1_001)
ob_numero502_001 = bpy.data.objects.new('Numero502.001', me_cincuenta2_001)
ob_numero11_001 = bpy.data.objects.new('Numero11.001', me_uno1_001)
ob_numero12_001 = bpy.data.objects.new('Numero12.001', me_uno2_001)
ob_numero12 = bpy.data.objects.new('Numero12', me_uno2)
ob_numero11 = bpy.data.objects.new('Numero11', me_uno1)
ob_numero102 = bpy.data.objects.new('Numero102', me_diez2)
ob_numero101 = bpy.data.objects.new('Numero101', me_diez1)
ob_numero502 = bpy.data.objects.new('Numero502', me_cincuenta2)
ob_numero501 = bpy.data.objects.new('Numero501', me_cincuenta1)
ob_text = bpy.data.objects.new('Text', txt_text)
ob_piso2 = bpy.data.objects.new('Piso2', me_piso2)
ob_piso1 = bpy.data.objects.new('Piso1', me_piso1)
ob_torre2 = bpy.data.objects.new('Torre2', me_torre3)
ob_torre1 = bpy.data.objects.new('Torre1', me_torre2)
ob_hoop = bpy.data.objects.new('hoop', me_plane_003)
ob_fondo = bpy.data.objects.new('fondo', me_plane)
ob_menucamera = bpy.data.objects.new('menuCamera', cam_camera)

# ---- transforms, parenting, visibility, modifiers, constraints
ob_garabatos2.location = (0.0, 0.0, 0.0)
ob_garabatos2.rotation_euler = (1.571, -0.0, 0.0)
ob_garabatos2.scale = (1.465, 1.465, 1.465)
ob_garabatos2.hide_render = True
ob_garabatos2.lineart.crease_threshold = 0.0
ob_garabatos1.location = (0.0, 0.0, 0.0)
ob_garabatos1.rotation_euler = (1.571, -0.0, 0.0)
ob_garabatos1.scale = (1.465, 1.465, 1.465)
ob_garabatos1.lineart.crease_threshold = 0.0
ob_creditos2.location = (9.994, -3.852, -0.06064)
ob_creditos2.lineart.crease_threshold = 0.0
ob_creditos1.location = (8.515, -3.852, -0.06064)
ob_creditos1.lineart.crease_threshold = 0.0
ob_text_001.location = (18.24, 19.92, 0.828)
ob_text_001.rotation_euler = (1.571, -0.0, 0.0)
ob_text_001.scale = (0.02749, 0.02749, 0.02749)
ob_text_001.lineart.crease_threshold = 0.0
ob_start.location = (0.0, -0.08369, 0.0)
ob_start.empty_image_offset = (0.0, 0.0)
ob_start.lineart.crease_threshold = 0.0
ob_gamecamera.location = (0.0, -4.184, 0.0)
ob_gamecamera.rotation_euler = (1.571, -0.0, 0.0)
ob_gamecamera.lock_rotations_4d = False
ob_gamecamera.empty_display_type = 'ARROWS'
ob_gamecamera.color = (0.0, 0.0, 0.0, 0.0)
ob_gamecamera.display_type = 'WIRE'
ob_gamecamera.lineart.crease_threshold = 0.0
ob_cube_001.location = (20.02, -0.8717, -0.5945)
ob_cube_001.scale = (0.5849, 0.4419, 0.4141)
ob_cube_001.hide_viewport = True
ob_cube_001.hide_render = True
ob_cube_001.lineart.crease_threshold = 0.0
ob_titulo2.location = (20.0, 0.0, 0.3199)
ob_titulo2.rotation_euler = (1.571, -0.0, 0.0)
ob_titulo2.scale = (0.8912, 0.8912, 0.8912)
ob_titulo2.lineart.crease_threshold = 0.0
ob_titulo1.location = (20.0, 0.0, 0.3199)
ob_titulo1.rotation_euler = (1.571, -0.0, 0.0)
ob_titulo1.scale = (0.8912, 0.8912, 0.8912)
ob_titulo1.hide_render = True
ob_titulo1.lineart.crease_threshold = 0.0
ob_play2.location = (20.0, 0.0, -0.6006)
ob_play2.rotation_euler = (1.571, -0.0, 0.0)
ob_play2.scale = (0.7843, 0.7843, 0.7843)
ob_play2.hide_render = True
ob_play2.lineart.crease_threshold = 0.0
ob_play1.location = (20.0, 0.0, -0.6006)
ob_play1.rotation_euler = (1.571, -0.0, 0.0)
ob_play1.scale = (0.7843, 0.7843, 0.7843)
ob_play1.lineart.crease_threshold = 0.0
ob_plane_001.location = (20.0, 20.1, 0.0)
ob_plane_001.rotation_euler = (1.571, -0.0, 0.0)
ob_plane_001.scale = (1.92, 1.08, 1.0)
ob_plane_001.lineart.crease_threshold = 0.0
ob_numero501_001.location = (-0.01827, -0.07888, -0.7424)
ob_numero501_001.rotation_euler = (1.571, -0.2618, 0.0)
ob_numero501_001.scale = (0.1028, 0.1028, 0.1028)
ob_numero501_001.lineart.crease_threshold = 0.0
ob_numero502_001.location = (-0.01827, -0.07888, -0.7424)
ob_numero502_001.rotation_euler = (1.571, -0.2618, 0.0)
ob_numero502_001.scale = (0.1028, 0.1028, 0.1028)
ob_numero502_001.lineart.crease_threshold = 0.0
ob_numero11_001.location = (-0.03221, 1.178e-07, -0.4208)
ob_numero11_001.rotation_euler = (1.571, -0.2618, 0.0)
ob_numero11_001.scale = (0.1762, 0.1762, 0.1762)
ob_numero11_001.lineart.crease_threshold = 0.0
ob_numero12_001.location = (-0.03221, 1.178e-07, -0.4208)
ob_numero12_001.rotation_euler = (1.571, -0.2618, 0.0)
ob_numero12_001.scale = (0.1762, 0.1762, 0.1762)
ob_numero12_001.lineart.crease_threshold = 0.0
ob_numero12.location = (-1.192e-07, 0.0, 0.2405)
ob_numero12.rotation_euler = (1.571, -0.2618, 0.0)
ob_numero12.scale = (0.1762, 0.1762, 0.1762)
ob_numero12.lineart.crease_threshold = 0.0
ob_numero11.location = (-1.192e-07, 0.0, 0.2405)
ob_numero11.rotation_euler = (1.571, -0.2618, 0.0)
ob_numero11.scale = (0.1762, 0.1762, 0.1762)
ob_numero11.lineart.crease_threshold = 0.0
ob_numero102.location = (-1.192e-07, -0.03705, -0.09032)
ob_numero102.rotation_euler = (1.571, -0.2618, 0.0)
ob_numero102.scale = (0.1515, 0.1515, 0.1515)
ob_numero102.lineart.crease_threshold = 0.0
ob_numero101.location = (-1.192e-07, -0.03705, -0.09032)
ob_numero101.rotation_euler = (1.571, -0.2618, 0.0)
ob_numero101.scale = (0.1515, 0.1515, 0.1515)
ob_numero101.lineart.crease_threshold = 0.0
ob_numero502.location = (-1.192e-07, -0.07888, 0.5188)
ob_numero502.rotation_euler = (1.571, -0.2618, 0.0)
ob_numero502.scale = (0.1028, 0.1028, 0.1028)
ob_numero502.lineart.crease_threshold = 0.0
ob_numero501.location = (-1.192e-07, -0.07888, 0.5188)
ob_numero501.rotation_euler = (1.571, -0.2618, 0.0)
ob_numero501.scale = (0.1028, 0.1028, 0.1028)
ob_numero501.lineart.crease_threshold = 0.0
ob_text.location = (-1.764, 19.92, 0.828)
ob_text.rotation_euler = (1.571, -0.0, 0.0)
ob_text.scale = (0.02749, 0.02749, 0.02749)
ob_text.lineart.crease_threshold = 0.0
ob_piso2.location = (0.06341, 0.0, -0.9413)
ob_piso2.rotation_euler = (1.571, -0.0, 0.0)
ob_piso2.scale = (0.2701, 0.2701, 0.2701)
ob_piso2.lineart.crease_threshold = 0.0
ob_piso1.location = (0.0616, -1.058e-08, -0.9485)
ob_piso1.rotation_euler = (1.571, -0.0, 0.0)
ob_piso1.scale = (0.2705, 0.2705, 0.2705)
ob_piso1.hide_render = True
ob_piso1.lineart.crease_threshold = 0.0
ob_torre2.location = (0.0, 0.0, -0.06907)
ob_torre2.rotation_euler = (1.571, -0.0, 0.0)
ob_torre2.scale = (1.592, 1.592, 1.592)
ob_torre2.lineart.crease_threshold = 0.0
ob_torre1.location = (0.0, 0.0, -0.06907)
ob_torre1.rotation_euler = (1.571, -0.0, 0.0)
ob_torre1.scale = (1.592, 1.592, 1.592)
ob_torre1.hide_render = True
ob_torre1.lineart.crease_threshold = 0.0
ob_hoop.location = (0.00296, -0.0003185, 0.007294)
ob_hoop.rotation_euler = (1.658, -0.0, 6.283)
ob_hoop.scale = (0.5247, 0.01351, 1.0)
ob_hoop.lineart.crease_threshold = 0.0
ob_fondo.location = (0.0, 20.1, 0.0)
ob_fondo.rotation_euler = (1.571, -0.0, 0.0)
ob_fondo.scale = (1.92, 1.08, 1.0)
ob_fondo.lineart.crease_threshold = 0.0
ob_menucamera.location = (20.0, -4.184, 0.0)
ob_menucamera.rotation_euler = (1.571, -0.0, 0.0)
ob_menucamera.lock_rotations_4d = False
ob_menucamera.empty_display_type = 'ARROWS'
ob_menucamera.color = (0.0, 0.0, 0.0, 0.0)
ob_menucamera.display_type = 'WIRE'
ob_menucamera.lineart.crease_threshold = 0.0

# ---- collection membership
col_collection_1.objects.link(ob_garabatos2)
col_collection_1.objects.link(ob_garabatos1)
col_collection_1.objects.link(ob_creditos2)
col_collection_1.objects.link(ob_creditos1)
col_collection_1.objects.link(ob_text_001)
col_collection_1.objects.link(ob_start)
col_collection_1.objects.link(ob_gamecamera)
col_collection_1.objects.link(ob_cube_001)
col_collection_1.objects.link(ob_titulo2)
col_collection_1.objects.link(ob_titulo1)
col_collection_1.objects.link(ob_play2)
col_collection_1.objects.link(ob_play1)
col_collection_1.objects.link(ob_plane_001)
col_collection_1.objects.link(ob_numero501_001)
col_collection_1.objects.link(ob_numero502_001)
col_collection_1.objects.link(ob_numero11_001)
col_collection_1.objects.link(ob_numero12_001)
col_collection_1.objects.link(ob_numero12)
col_collection_1.objects.link(ob_numero11)
col_collection_1.objects.link(ob_numero102)
col_collection_1.objects.link(ob_numero101)
col_collection_1.objects.link(ob_numero502)
col_collection_1.objects.link(ob_numero501)
col_collection_1.objects.link(ob_text)
col_collection_1.objects.link(ob_piso2)
col_collection_1.objects.link(ob_piso1)
col_collection_1.objects.link(ob_torre2)
col_collection_1.objects.link(ob_torre1)
col_collection_1.objects.link(ob_hoop)
col_collection_1.objects.link(ob_fondo)
col_collection_1.objects.link(ob_menucamera)

# ---- scene / render settings (as saved in the file)
scene.camera = ob_menucamera
scene.frame_start = 1; scene.frame_end = 15; scene.frame_set(19)
scene.render.engine = 'BLENDER_EEVEE_NEXT'
scene.render.resolution_percentage = 50
scene.render.dither_intensity = 0.0
scene.cycles.use_denoising = False
scene.cycles.samples = 128
scene.cycles.sampling_pattern = 'TABULATED_SOBOL'
scene.cycles.light_sampling_threshold = 0.0
scene.cycles.use_adaptive_sampling = False
scene.cycles.use_light_tree = False
scene.cycles.blur_glossy = 0.0
scene.cycles.sample_clamp_indirect = 0.0
scene.view_settings.view_transform = 'Standard'
bpy.context.view_layer.update()

# ---- added for rendering (the .blend has no usable light): sun
light_auto_sun = bpy.data.lights.new('AutoSun', 'SUN')
light_auto_sun.energy = 3.0
light_auto_sun.angle = 0.0523599
ob_auto_sun = bpy.data.objects.new('AutoSun', light_auto_sun)
scene.collection.objects.link(ob_auto_sun)
ob_auto_sun.rotation_euler = (0.872665, 0.174533, 0.523599)
bpy.context.view_layer.update()
